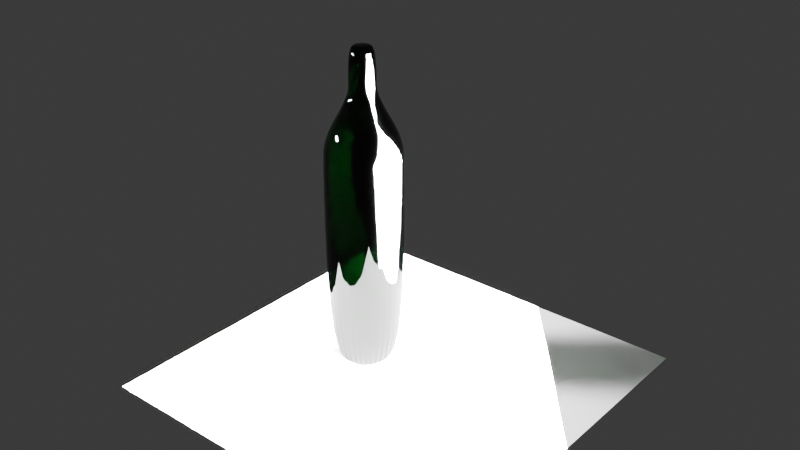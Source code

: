 # Source: bottle_copy.blend  (saved by Blender 5.1.30; exported with 4.5.12 LTS)
import bpy
from mathutils import Matrix  # noqa: F401  (used for matrix-valued properties, if any)

bpy.ops.wm.read_factory_settings(use_empty=True)
scene = bpy.context.scene
scene.name = 'Scene'

# ---- collections
col_collection = bpy.data.collections.new('Collection'); scene.collection.children.link(col_collection)

# ---- materials (node trees are filled in below, after node groups)
mat_material_001 = bpy.data.materials.new('Material.001')

# ---- node groups
ng_smooth_by_angle = bpy.data.node_groups.new('Smooth by Angle', 'GeometryNodeTree')
_s = ng_smooth_by_angle.interface.new_socket(name='Mesh', in_out='OUTPUT', socket_type='NodeSocketGeometry')
_s = ng_smooth_by_angle.interface.new_socket(name='Mesh', in_out='INPUT', socket_type='NodeSocketGeometry')
_s = ng_smooth_by_angle.interface.new_socket(name='Angle', in_out='INPUT', socket_type='NodeSocketFloat')
_s.subtype = 'ANGLE'
_s.default_value = 0.5236
_s.min_value = 0.0
_s.max_value = 3.142
_s.description = 'Maximum face angle for smooth edges'
_s = ng_smooth_by_angle.interface.new_socket(name='Ignore Sharpness', in_out='INPUT', socket_type='NodeSocketBool')
_s.force_non_field = True
ng_smooth_by_angle.is_modifier = True
_N = ng_smooth_by_angle.nodes; _L = ng_smooth_by_angle.links
n0 = _N.new('GeometryNodeSetShadeSmooth'); n0.name = 'Set Shade Smooth'; n0.location = (120, -80)
n0.domain = 'EDGE'
n1 = _N.new('GeometryNodeSetShadeSmooth'); n1.name = 'Set Shade Smooth.001'; n1.location = (300, -80)
n2 = _N.new('NodeGroupOutput'); n2.name = 'Group Output'; n2.location = (480, -80)
n3 = _N.new('GeometryNodeInputMeshEdgeAngle'); n3.name = 'Edge Angle'; n3.location = (-440, -240)
n4 = _N.new('NodeGroupInput'); n4.name = 'Group Input'; n4.location = (-80, -80)
n5 = _N.new('GeometryNodeInputEdgeSmooth'); n5.name = 'Is Edge Smooth'; n5.location = (-260, -120)
n6 = _N.new('GeometryNodeInputShadeSmooth'); n6.name = 'Is Shade Smooth'; n6.location = (-440, -397)
n7 = _N.new('FunctionNodeCompare'); n7.name = 'Compare'; n7.location = (-260, -260)
n7.operation = 'LESS_EQUAL'
n7.inputs[6].default_value = (0.0, 0.0, 0.0, 0.0)
n7.inputs[7].default_value = (0.0, 0.0, 0.0, 0.0)
n8 = _N.new('FunctionNodeBooleanMath'); n8.name = 'Boolean Math.001'; n8.location = (-80, -260)
n9 = _N.new('NodeGroupInput'); n9.name = 'Group Input.001'; n9.location = (-440, -329)
n10 = _N.new('NodeGroupInput'); n10.name = 'Group Input.002'; n10.location = (-259, -189)
n11 = _N.new('FunctionNodeBooleanMath'); n11.name = 'Boolean Math'; n11.location = (-80, -149)
n11.operation = 'OR'
n12 = _N.new('FunctionNodeBooleanMath'); n12.name = 'Boolean Math.002'; n12.location = (-260, -380)
n12.operation = 'OR'
n13 = _N.new('NodeGroupInput'); n13.name = 'Group Input.003'; n13.location = (-440, -460)
_L.new(n3.outputs[0], n7.inputs[0])
_L.new(n1.outputs[0], n2.inputs[0])
_L.new(n9.outputs[1], n7.inputs[1])
_L.new(n7.outputs[0], n8.inputs[0])
_L.new(n4.outputs[0], n0.inputs[0])
_L.new(n0.outputs[0], n1.inputs[0])
_L.new(n8.outputs[0], n0.inputs[2])
_L.new(n10.outputs[2], n11.inputs[1])
_L.new(n5.outputs[0], n11.inputs[0])
_L.new(n11.outputs[0], n0.inputs[1])
_L.new(n13.outputs[2], n12.inputs[1])
_L.new(n6.outputs[0], n12.inputs[0])
_L.new(n12.outputs[0], n8.inputs[1])
n2.is_active_output = True

# ---- material node trees
mat_material_001.use_nodes = True; mat_material_001.node_tree.nodes.clear()
_N = mat_material_001.node_tree.nodes; _L = mat_material_001.node_tree.links
n0 = _N.new('ShaderNodeBsdfPrincipled'); n0.name = 'Principled BSDF'; n0.location = (-200, 100)
n0.inputs[0].default_value = (0.003936, 0.02721, 0.007194, 1.0)
n0.inputs[2].default_value = 0.02
n0.inputs[3].default_value = 1.45
n0.inputs[7].default_value = 0.02
n0.inputs[18].default_value = 1.0
n1 = _N.new('ShaderNodeOutputMaterial'); n1.name = 'Material Output'; n1.location = (200, 100)
_L.new(n0.outputs[0], n1.inputs[0])
n1.is_active_output = True

# ---- world
world_world = bpy.data.worlds.new('World'); scene.world = world_world
world_world.use_nodes = True; world_world.node_tree.nodes.clear()
_N = world_world.node_tree.nodes; _L = world_world.node_tree.links
n0 = _N.new('ShaderNodeOutputWorld'); n0.name = 'World Output'; n0.location = (200, 100)
n1 = _N.new('ShaderNodeBackground'); n1.name = 'Background'; n1.location = (-200, 100)
n1.inputs[0].default_value = (0.05088, 0.05088, 0.05088, 1.0)
_L.new(n1.outputs[0], n0.inputs[0])
n0.is_active_output = True
world_world.color = (0.05088, 0.05088, 0.05088)
world_world.sun_shadow_jitter_overblur = 0.0

# ---- lights
light_area = bpy.data.lights.new('Area', 'AREA')
light_area.energy = 2e+04
light_area.size = 9.464
light_area.size_y = 0.2
light_area_001 = bpy.data.lights.new('Area.001', 'AREA')
light_area_001.energy = 100.0
light_area_001.size = 0.2
light_area_001.size_y = 0.2

# ---- meshes
me_circle = bpy.data.meshes.new('Circle')
me_circle.from_pydata([(0.0, 1.0, 0.0), (-0.1951, 0.9808, 0.0), (-0.3827, 0.9239, 0.0), (-0.5556, 0.8315, 0.0), (-0.7071, 0.7071, 0.0), (-0.8315, 0.5556, 0.0), (-0.9239, 0.3827, 0.0), (-0.9808, 0.1951, 0.0), (-1.0, 0.0, 0.0), (-0.9808, -0.1951, 0.0), (-0.9239, -0.3827, 0.0), (-0.8315, -0.5556, 0.0), (-0.7071, -0.7071, 0.0), (-0.5556, -0.8315, 0.0), (-0.3827, -0.9239, 0.0), (-0.1951, -0.9808, 0.0), (0.0, -1.0, 0.0), (0.1951, -0.9808, 0.0), (0.3827, -0.9239, 0.0), (0.5556, -0.8315, 0.0), (0.7071, -0.7071, 0.0), (0.8315, -0.5556, 0.0), (0.9239, -0.3827, 0.0), (0.9808, -0.1951, 0.0), (1.0, 0.0, 0.0), (0.9808, 0.1951, 0.0), (0.9239, 0.3827, 0.0), (0.8315, 0.5556, 0.0), (0.7071, 0.7071, 0.0), (0.5556, 0.8315, 0.0), (0.3827, 0.9239, 0.0), (0.1951, 0.9808, 0.0), (-7.584e-09, 0.4872, 7.09), (-0.09505, 0.4779, 7.09), (-0.1865, 0.4501, 7.09), (-0.2707, 0.4051, 7.09), (-0.3445, 0.3445, 7.09), (-0.4051, 0.2707, 7.09), (-0.4501, 0.1865, 7.09), (-0.4779, 0.09505, 7.09), (-0.4872, 4.934e-09, 7.09), (-0.4779, -0.09505, 7.09), (-0.4501, -0.1865, 7.09), (-0.4051, -0.2707, 7.09), (-0.3445, -0.3445, 7.09), (-0.2707, -0.4051, 7.09), (-0.1865, -0.4501, 7.09), (-0.09505, -0.4779, 7.09), (-7.584e-09, -0.4872, 7.09), (0.09505, -0.4779, 7.09), (0.1865, -0.4501, 7.09), (0.2707, -0.4051, 7.09), (0.3445, -0.3445, 7.09), (0.4051, -0.2707, 7.09), (0.4501, -0.1865, 7.09), (0.4779, -0.09505, 7.09), (0.4872, 4.934e-09, 7.09), (0.4779, 0.09505, 7.09), (0.4501, 0.1865, 7.09), (0.4051, 0.2707, 7.09), (0.3445, 0.3445, 7.09), (0.2707, 0.4051, 7.09), (0.1865, 0.4501, 7.09), (0.09505, 0.4779, 7.09), (0.5264, -0.5264, 6.61), (-0.6878, 0.2849, 6.61), (0.4136, -0.619, 6.61), (-0.619, 0.4136, 6.61), (0.2849, -0.6878, 6.61), (0.1452, 0.7302, 6.61), (-0.5264, 0.5264, 6.61), (0.1452, -0.7302, 6.61), (0.2849, 0.6878, 6.61), (-0.4136, 0.619, 6.61), (0.4136, 0.619, 6.61), (-0.2849, 0.6878, 6.61), (-0.1452, -0.7302, 6.61), (0.5264, 0.5264, 6.61), (-0.1452, 0.7302, 6.61), (-0.2849, -0.6878, 6.61), (0.619, 0.4136, 6.61), (-0.4136, -0.619, 6.61), (0.6878, 0.2849, 6.61), (-0.5264, -0.5264, 6.61), (0.7302, 0.1452, 6.61), (-0.619, -0.4136, 6.61), (0.7445, 2.96e-09, 6.61), (-0.6878, -0.2849, 6.61), (0.7302, -0.1452, 6.61), (-0.7302, -0.1452, 6.61), (0.6878, -0.2849, 6.61), (0.619, -0.4136, 6.61), (-0.7445, 2.96e-09, 6.61), (-0.7302, 0.1452, 6.61), (-8.778e-09, 0.3323, 8.569), (-0.06482, 0.3259, 8.569), (-0.1271, 0.307, 8.569), (-0.1846, 0.2763, 8.569), (-0.2349, 0.2349, 8.569), (-0.2763, 0.1846, 8.569), (-0.307, 0.1271, 8.569), (-0.3259, 0.06482, 8.569), (-0.3323, 3.149e-09, 8.569), (-0.3259, -0.06482, 8.569), (-0.307, -0.1271, 8.569), (-0.2763, -0.1846, 8.569), (-0.2349, -0.2349, 8.569), (-0.1846, -0.2763, 8.569), (-0.1271, -0.307, 8.569), (-0.06482, -0.3259, 8.569), (-8.778e-09, -0.3323, 8.569), (0.06482, -0.3259, 8.569), (0.1271, -0.307, 8.569), (0.1846, -0.2763, 8.569), (0.2349, -0.2349, 8.569), (0.2763, -0.1846, 8.569), (0.307, -0.1271, 8.569), (0.3259, -0.06482, 8.569), (0.3323, 3.149e-09, 8.569), (0.3259, 0.06482, 8.569), (0.307, 0.1271, 8.569), (0.2763, 0.1846, 8.569), (0.2349, 0.2349, 8.569), (0.1846, 0.2763, 8.569), (0.1271, 0.307, 8.569), (0.06482, 0.3259, 8.569), (-2.026e-08, -4.657e-10, 8.569), (-8.361e-09, 0.4338, 7.209), (-8.778e-09, 0.3323, 7.598), (-9.139e-09, 0.3804, 7.328), (-8.848e-09, 0.3452, 7.47), (-0.06482, 0.3259, 7.598), (-0.08463, 0.4255, 7.209), (-0.06734, 0.3385, 7.47), (-0.07421, 0.3731, 7.328), (-0.1271, 0.307, 7.598), (-0.166, 0.4008, 7.209), (-0.1321, 0.3189, 7.47), (-0.1456, 0.3514, 7.328), (-0.1846, 0.2763, 7.598), (-0.241, 0.3607, 7.209), (-0.1918, 0.287, 7.47), (-0.2113, 0.3163, 7.328), (-0.2349, 0.2349, 7.598), (-0.3068, 0.3068, 7.209), (-0.2441, 0.2441, 7.47), (-0.269, 0.269, 7.328), (-0.2763, 0.1846, 7.598), (-0.3607, 0.241, 7.209), (-0.287, 0.1918, 7.47), (-0.3163, 0.2113, 7.328), (-0.307, 0.1271, 7.598), (-0.4008, 0.166, 7.209), (-0.3189, 0.1321, 7.47), (-0.3514, 0.1456, 7.328), (-0.3259, 0.06482, 7.598), (-0.4255, 0.08463, 7.209), (-0.3385, 0.06734, 7.47), (-0.3731, 0.07421, 7.328), (-0.3323, 3.149e-09, 7.598), (-0.4338, 4.33e-09, 7.209), (-0.3452, 3.26e-09, 7.47), (-0.3804, 3.725e-09, 7.328), (-0.3259, -0.06482, 7.598), (-0.4255, -0.08463, 7.209), (-0.3385, -0.06734, 7.47), (-0.3731, -0.07421, 7.328), (-0.307, -0.1271, 7.598), (-0.4008, -0.166, 7.209), (-0.3189, -0.1321, 7.47), (-0.3514, -0.1456, 7.328), (-0.2763, -0.1846, 7.598), (-0.3607, -0.241, 7.209), (-0.287, -0.1918, 7.47), (-0.3163, -0.2113, 7.328), (-0.2349, -0.2349, 7.598), (-0.3068, -0.3068, 7.209), (-0.2441, -0.2441, 7.47), (-0.269, -0.269, 7.328), (-0.1846, -0.2763, 7.598), (-0.241, -0.3607, 7.209), (-0.1918, -0.287, 7.47), (-0.2113, -0.3163, 7.328), (-0.1271, -0.307, 7.598), (-0.166, -0.4008, 7.209), (-0.1321, -0.3189, 7.47), (-0.1456, -0.3514, 7.328), (-0.06482, -0.3259, 7.598), (-0.08463, -0.4255, 7.209), (-0.06734, -0.3385, 7.47), (-0.07421, -0.3731, 7.328), (-8.778e-09, -0.3323, 7.598), (-8.361e-09, -0.4338, 7.209), (-8.848e-09, -0.3452, 7.47), (-9.139e-09, -0.3804, 7.328), (0.06482, -0.3259, 7.598), (0.08463, -0.4255, 7.209), (0.06734, -0.3385, 7.47), (0.07421, -0.3731, 7.328), (0.1271, -0.307, 7.598), (0.166, -0.4008, 7.209), (0.1321, -0.3189, 7.47), (0.1456, -0.3514, 7.328), (0.1846, -0.2763, 7.598), (0.241, -0.3607, 7.209), (0.1918, -0.287, 7.47), (0.2113, -0.3163, 7.328), (0.2349, -0.2349, 7.598), (0.3068, -0.3068, 7.209), (0.2441, -0.2441, 7.47), (0.269, -0.269, 7.328), (0.2763, -0.1846, 7.598), (0.3607, -0.241, 7.209), (0.287, -0.1918, 7.47), (0.3163, -0.2113, 7.328), (0.307, -0.1271, 7.598), (0.4008, -0.166, 7.209), (0.3189, -0.1321, 7.47), (0.3514, -0.1456, 7.328), (0.3259, -0.06482, 7.598), (0.4255, -0.08463, 7.209), (0.3385, -0.06734, 7.47), (0.3731, -0.07421, 7.328), (0.3323, 3.149e-09, 7.598), (0.4338, 4.33e-09, 7.209), (0.3452, 3.26e-09, 7.47), (0.3804, 3.725e-09, 7.328), (0.3259, 0.06482, 7.598), (0.4255, 0.08463, 7.209), (0.3385, 0.06734, 7.47), (0.3731, 0.07421, 7.328), (0.307, 0.1271, 7.598), (0.4008, 0.166, 7.209), (0.3189, 0.1321, 7.47), (0.3514, 0.1456, 7.328), (0.2763, 0.1846, 7.598), (0.3607, 0.241, 7.209), (0.287, 0.1918, 7.47), (0.3163, 0.2113, 7.328), (0.2349, 0.2349, 7.598), (0.3068, 0.3068, 7.209), (0.2441, 0.2441, 7.47), (0.269, 0.269, 7.328), (0.1846, 0.2763, 7.598), (0.241, 0.3607, 7.209), (0.1918, 0.287, 7.47), (0.2113, 0.3163, 7.328), (0.1271, 0.307, 7.598), (0.166, 0.4008, 7.209), (0.1321, 0.3189, 7.47), (0.1456, 0.3514, 7.328), (0.06482, 0.3259, 7.598), (0.08463, 0.4255, 7.209), (0.06734, 0.3385, 7.47), (0.07421, 0.3731, 7.328), (0.0, 1.0, 5.752), (-3.61e-09, 0.7445, 6.61), (-4.657e-10, 0.965, 6.041), (-1.863e-09, 0.8695, 6.358), (-0.1951, 0.9808, 5.752), (-0.1696, 0.8527, 6.358), (-0.1883, 0.9465, 6.041), (-0.3827, 0.9239, 5.752), (-0.3327, 0.8033, 6.358), (-0.3693, 0.8916, 6.041), (-0.5556, 0.8315, 5.752), (-0.483, 0.7229, 6.358), (-0.5361, 0.8024, 6.041), (-0.7071, 0.7071, 5.752), (-0.6148, 0.6148, 6.358), (-0.6824, 0.6824, 6.041), (-0.8315, 0.5556, 5.752), (-0.7229, 0.483, 6.358), (-0.8024, 0.5361, 6.041), (-0.9239, 0.3827, 5.752), (-0.8033, 0.3327, 6.358), (-0.8916, 0.3693, 6.041), (-0.9808, 0.1951, 5.752), (-0.8527, 0.1696, 6.358), (-0.9465, 0.1883, 6.041), (-1.0, 0.0, 5.752), (-0.8695, 1.397e-09, 6.358), (-0.965, 2.328e-10, 6.041), (-0.9808, -0.1951, 5.752), (-0.8527, -0.1696, 6.358), (-0.9465, -0.1883, 6.041), (-0.9239, -0.3827, 5.752), (-0.8033, -0.3327, 6.358), (-0.8916, -0.3693, 6.041), (-0.8315, -0.5556, 5.752), (-0.7229, -0.483, 6.358), (-0.8024, -0.5361, 6.041), (-0.7071, -0.7071, 5.752), (-0.6148, -0.6148, 6.358), (-0.6824, -0.6824, 6.041), (-0.5556, -0.8315, 5.752), (-0.483, -0.7229, 6.358), (-0.5361, -0.8024, 6.041), (-0.3827, -0.9239, 5.752), (-0.3327, -0.8033, 6.358), (-0.3693, -0.8916, 6.041), (-0.1951, -0.9808, 5.752), (-0.1696, -0.8527, 6.358), (-0.1883, -0.9465, 6.041), (-3.61e-09, -0.7445, 6.61), (0.0, -1.0, 5.752), (-1.863e-09, -0.8695, 6.358), (-4.657e-10, -0.965, 6.041), (0.1951, -0.9808, 5.752), (0.1696, -0.8527, 6.358), (0.1883, -0.9465, 6.041), (0.3827, -0.9239, 5.752), (0.3327, -0.8033, 6.358), (0.3693, -0.8916, 6.041), (0.5556, -0.8315, 5.752), (0.483, -0.7229, 6.358), (0.5361, -0.8024, 6.041), (0.7071, -0.7071, 5.752), (0.6148, -0.6148, 6.358), (0.6824, -0.6824, 6.041), (0.8315, -0.5556, 5.752), (0.7229, -0.483, 6.358), (0.8024, -0.5361, 6.041), (0.9239, -0.3827, 5.752), (0.8033, -0.3327, 6.358), (0.8916, -0.3693, 6.041), (0.9808, -0.1951, 5.752), (0.8527, -0.1696, 6.358), (0.9465, -0.1883, 6.041), (1.0, 0.0, 5.752), (0.8695, 1.397e-09, 6.358), (0.965, 2.328e-10, 6.041), (0.9808, 0.1951, 5.752), (0.8527, 0.1696, 6.358), (0.9465, 0.1883, 6.041), (0.9239, 0.3827, 5.752), (0.8033, 0.3327, 6.358), (0.8916, 0.3693, 6.041), (0.8315, 0.5556, 5.752), (0.7229, 0.483, 6.358), (0.8024, 0.5361, 6.041), (0.7071, 0.7071, 5.752), (0.6148, 0.6148, 6.358), (0.6824, 0.6824, 6.041), (0.5556, 0.8315, 5.752), (0.483, 0.7229, 6.358), (0.5361, 0.8024, 6.041), (0.3827, 0.9239, 5.752), (0.3327, 0.8033, 6.358), (0.3693, 0.8916, 6.041), (0.1951, 0.9808, 5.752), (0.1696, 0.8527, 6.358), (0.1883, 0.9465, 6.041), (-5.801e-09, 0.6047, 6.857), (-7.584e-09, 0.4872, 7.09), (-6.41e-09, 0.5655, 6.93), (-7.058e-09, 0.5225, 7.015), (-0.09505, 0.4779, 7.09), (-0.118, 0.5931, 6.857), (-0.1019, 0.5125, 7.015), (-0.1103, 0.5547, 6.93), (-0.1865, 0.4501, 7.09), (-0.2314, 0.5587, 6.857), (-0.2, 0.4828, 7.015), (-0.2164, 0.5225, 6.93), (-0.2707, 0.4051, 7.09), (-0.336, 0.5028, 6.857), (-0.2903, 0.4345, 7.015), (-0.3142, 0.4702, 6.93), (-0.3445, 0.3445, 7.09), (-0.4276, 0.4276, 6.857), (-0.3695, 0.3695, 7.015), (-0.3999, 0.3999, 6.93), (-0.4051, 0.2707, 7.09), (-0.5028, 0.336, 6.857), (-0.4345, 0.2903, 7.015), (-0.4702, 0.3142, 6.93), (-0.4501, 0.1865, 7.09), (-0.5587, 0.2314, 6.857), (-0.4828, 0.2, 7.015), (-0.5225, 0.2164, 6.93), (-0.4779, 0.09505, 7.09), (-0.5931, 0.118, 6.857), (-0.5125, 0.1019, 7.015), (-0.5547, 0.1103, 6.93), (-0.4872, 4.934e-09, 7.09), (-0.6047, 4.728e-09, 6.857), (-0.5225, 5.13e-09, 7.015), (-0.5655, 5.05e-09, 6.93), (-0.4779, -0.09505, 7.09), (-0.5931, -0.118, 6.857), (-0.5125, -0.1019, 7.015), (-0.5547, -0.1103, 6.93), (-0.4501, -0.1865, 7.09), (-0.5587, -0.2314, 6.857), (-0.4828, -0.2, 7.015), (-0.5225, -0.2164, 6.93), (-0.4051, -0.2707, 7.09), (-0.5028, -0.336, 6.857), (-0.4345, -0.2903, 7.015), (-0.4702, -0.3142, 6.93), (-0.3445, -0.3445, 7.09), (-0.4276, -0.4276, 6.857), (-0.3695, -0.3695, 7.015), (-0.3999, -0.3999, 6.93), (-0.2707, -0.4051, 7.09), (-0.336, -0.5028, 6.857), (-0.2903, -0.4345, 7.015), (-0.3142, -0.4702, 6.93), (-0.1865, -0.4501, 7.09), (-0.2314, -0.5587, 6.857), (-0.2, -0.4828, 7.015), (-0.2164, -0.5225, 6.93), (-0.09505, -0.4779, 7.09), (-0.118, -0.5931, 6.857), (-0.1019, -0.5125, 7.015), (-0.1103, -0.5547, 6.93), (-7.584e-09, -0.4872, 7.09), (-5.801e-09, -0.6047, 6.857), (-7.058e-09, -0.5225, 7.015), (-6.41e-09, -0.5655, 6.93), (0.09505, -0.4779, 7.09), (0.118, -0.5931, 6.857), (0.1019, -0.5125, 7.015), (0.1103, -0.5547, 6.93), (0.1865, -0.4501, 7.09), (0.2314, -0.5587, 6.857), (0.2, -0.4828, 7.015), (0.2164, -0.5225, 6.93), (0.2707, -0.4051, 7.09), (0.336, -0.5028, 6.857), (0.2903, -0.4345, 7.015), (0.3142, -0.4702, 6.93), (0.3445, -0.3445, 7.09), (0.4276, -0.4276, 6.857), (0.3695, -0.3695, 7.015), (0.3999, -0.3999, 6.93), (0.4051, -0.2707, 7.09), (0.5028, -0.336, 6.857), (0.4345, -0.2903, 7.015), (0.4702, -0.3142, 6.93), (0.4501, -0.1865, 7.09), (0.5587, -0.2314, 6.857), (0.4828, -0.2, 7.015), (0.5225, -0.2164, 6.93), (0.4779, -0.09505, 7.09), (0.5931, -0.118, 6.857), (0.5125, -0.1019, 7.015), (0.5547, -0.1103, 6.93), (0.4872, 4.934e-09, 7.09), (0.6047, 4.728e-09, 6.857), (0.5225, 5.13e-09, 7.015), (0.5655, 5.05e-09, 6.93), (0.4779, 0.09505, 7.09), (0.5931, 0.118, 6.857), (0.5125, 0.1019, 7.015), (0.5547, 0.1103, 6.93), (0.4501, 0.1865, 7.09), (0.5587, 0.2314, 6.857), (0.4828, 0.2, 7.015), (0.5225, 0.2164, 6.93), (0.4051, 0.2707, 7.09), (0.5028, 0.336, 6.857), (0.4345, 0.2903, 7.015), (0.4702, 0.3142, 6.93), (0.3445, 0.3445, 7.09), (0.4276, 0.4276, 6.857), (0.3695, 0.3695, 7.015), (0.3999, 0.3999, 6.93), (0.2707, 0.4051, 7.09), (0.336, 0.5028, 6.857), (0.2903, 0.4345, 7.015), (0.3142, 0.4702, 6.93), (0.1865, 0.4501, 7.09), (0.2314, 0.5587, 6.857), (0.2, 0.4828, 7.015), (0.2164, 0.5225, 6.93), (0.09505, 0.4779, 7.09), (0.118, 0.5931, 6.857), (0.1019, 0.5125, 7.015), (0.1103, 0.5547, 6.93), (-2.142e-08, 1.49e-08, 0.0)], [], [(114, 113, 126), (101, 100, 126), (115, 114, 126), (102, 101, 126), (116, 115, 126), (103, 102, 126), (117, 116, 126), (104, 103, 126), (118, 117, 126), (105, 104, 126), (119, 118, 126), (106, 105, 126), (120, 119, 126), (107, 106, 126), (121, 120, 126), (108, 107, 126), (95, 94, 126), (122, 121, 126), (109, 108, 126), (96, 95, 126), (123, 122, 126), (110, 109, 126), (97, 96, 126), (124, 123, 126), (111, 110, 126), (98, 97, 126), (125, 124, 126), (112, 111, 126), (99, 98, 126), (94, 125, 126), (113, 112, 126), (100, 99, 126), (132, 127, 129, 134), (134, 129, 130, 133), (133, 130, 128, 131), (136, 132, 134, 138), (138, 134, 133, 137), (137, 133, 131, 135), (140, 136, 138, 142), (142, 138, 137, 141), (141, 137, 135, 139), (144, 140, 142, 146), (146, 142, 141, 145), (145, 141, 139, 143), (148, 144, 146, 150), (150, 146, 145, 149), (149, 145, 143, 147), (152, 148, 150, 154), (154, 150, 149, 153), (153, 149, 147, 151), (156, 152, 154, 158), (158, 154, 153, 157), (157, 153, 151, 155), (160, 156, 158, 162), (162, 158, 157, 161), (161, 157, 155, 159), (164, 160, 162, 166), (166, 162, 161, 165), (165, 161, 159, 163), (168, 164, 166, 170), (170, 166, 165, 169), (169, 165, 163, 167), (172, 168, 170, 174), (174, 170, 169, 173), (173, 169, 167, 171), (176, 172, 174, 178), (178, 174, 173, 177), (177, 173, 171, 175), (180, 176, 178, 182), (182, 178, 177, 181), (181, 177, 175, 179), (184, 180, 182, 186), (186, 182, 181, 185), (185, 181, 179, 183), (188, 184, 186, 190), (190, 186, 185, 189), (189, 185, 183, 187), (192, 188, 190, 194), (194, 190, 189, 193), (193, 189, 187, 191), (196, 192, 194, 198), (198, 194, 193, 197), (197, 193, 191, 195), (200, 196, 198, 202), (202, 198, 197, 201), (201, 197, 195, 199), (204, 200, 202, 206), (206, 202, 201, 205), (205, 201, 199, 203), (208, 204, 206, 210), (210, 206, 205, 209), (209, 205, 203, 207), (212, 208, 210, 214), (214, 210, 209, 213), (213, 209, 207, 211), (216, 212, 214, 218), (218, 214, 213, 217), (217, 213, 211, 215), (220, 216, 218, 222), (222, 218, 217, 221), (221, 217, 215, 219), (224, 220, 222, 226), (226, 222, 221, 225), (225, 221, 219, 223), (228, 224, 226, 230), (230, 226, 225, 229), (229, 225, 223, 227), (232, 228, 230, 234), (234, 230, 229, 233), (233, 229, 227, 231), (236, 232, 234, 238), (238, 234, 233, 237), (237, 233, 231, 235), (240, 236, 238, 242), (242, 238, 237, 241), (241, 237, 235, 239), (244, 240, 242, 246), (246, 242, 241, 245), (245, 241, 239, 243), (248, 244, 246, 250), (250, 246, 245, 249), (249, 245, 243, 247), (252, 248, 250, 254), (254, 250, 249, 253), (253, 249, 247, 251), (127, 252, 254, 129), (129, 254, 253, 130), (130, 253, 251, 128), (131, 128, 94, 95), (33, 32, 127, 132), (128, 251, 125, 94), (32, 63, 252, 127), (34, 33, 132, 136), (135, 131, 95, 96), (35, 34, 136, 140), (139, 135, 96, 97), (36, 35, 140, 144), (143, 139, 97, 98), (37, 36, 144, 148), (147, 143, 98, 99), (38, 37, 148, 152), (151, 147, 99, 100), (39, 38, 152, 156), (155, 151, 100, 101), (40, 39, 156, 160), (159, 155, 101, 102), (41, 40, 160, 164), (163, 159, 102, 103), (42, 41, 164, 168), (167, 163, 103, 104), (43, 42, 168, 172), (171, 167, 104, 105), (44, 43, 172, 176), (175, 171, 105, 106), (45, 44, 176, 180), (179, 175, 106, 107), (46, 45, 180, 184), (183, 179, 107, 108), (47, 46, 184, 188), (187, 183, 108, 109), (48, 47, 188, 192), (191, 187, 109, 110), (49, 48, 192, 196), (195, 191, 110, 111), (50, 49, 196, 200), (199, 195, 111, 112), (51, 50, 200, 204), (203, 199, 112, 113), (52, 51, 204, 208), (207, 203, 113, 114), (53, 52, 208, 212), (211, 207, 114, 115), (54, 53, 212, 216), (215, 211, 115, 116), (55, 54, 216, 220), (219, 215, 116, 117), (56, 55, 220, 224), (223, 219, 117, 118), (57, 56, 224, 228), (227, 223, 118, 119), (58, 57, 228, 232), (231, 227, 119, 120), (59, 58, 232, 236), (235, 231, 120, 121), (60, 59, 236, 240), (239, 235, 121, 122), (61, 60, 240, 244), (243, 239, 122, 123), (62, 61, 244, 248), (247, 243, 123, 124), (63, 62, 248, 252), (251, 247, 124, 125), (259, 255, 257, 261), (261, 257, 258, 260), (260, 258, 256, 78), (262, 259, 261, 264), (264, 261, 260, 263), (263, 260, 78, 75), (265, 262, 264, 267), (267, 264, 263, 266), (266, 263, 75, 73), (268, 265, 267, 270), (270, 267, 266, 269), (269, 266, 73, 70), (271, 268, 270, 273), (273, 270, 269, 272), (272, 269, 70, 67), (274, 271, 273, 276), (276, 273, 272, 275), (275, 272, 67, 65), (277, 274, 276, 279), (279, 276, 275, 278), (278, 275, 65, 93), (280, 277, 279, 282), (282, 279, 278, 281), (281, 278, 93, 92), (283, 280, 282, 285), (285, 282, 281, 284), (284, 281, 92, 89), (286, 283, 285, 288), (288, 285, 284, 287), (287, 284, 89, 87), (289, 286, 288, 291), (291, 288, 287, 290), (290, 287, 87, 85), (292, 289, 291, 294), (294, 291, 290, 293), (293, 290, 85, 83), (295, 292, 294, 297), (297, 294, 293, 296), (296, 293, 83, 81), (298, 295, 297, 300), (300, 297, 296, 299), (299, 296, 81, 79), (301, 298, 300, 303), (303, 300, 299, 302), (302, 299, 79, 76), (305, 301, 303, 307), (307, 303, 302, 306), (306, 302, 76, 304), (308, 305, 307, 310), (310, 307, 306, 309), (309, 306, 304, 71), (311, 308, 310, 313), (313, 310, 309, 312), (312, 309, 71, 68), (314, 311, 313, 316), (316, 313, 312, 315), (315, 312, 68, 66), (317, 314, 316, 319), (319, 316, 315, 318), (318, 315, 66, 64), (320, 317, 319, 322), (322, 319, 318, 321), (321, 318, 64, 91), (323, 320, 322, 325), (325, 322, 321, 324), (324, 321, 91, 90), (326, 323, 325, 328), (328, 325, 324, 327), (327, 324, 90, 88), (329, 326, 328, 331), (331, 328, 327, 330), (330, 327, 88, 86), (332, 329, 331, 334), (334, 331, 330, 333), (333, 330, 86, 84), (335, 332, 334, 337), (337, 334, 333, 336), (336, 333, 84, 82), (338, 335, 337, 340), (340, 337, 336, 339), (339, 336, 82, 80), (341, 338, 340, 343), (343, 340, 339, 342), (342, 339, 80, 77), (344, 341, 343, 346), (346, 343, 342, 345), (345, 342, 77, 74), (347, 344, 346, 349), (349, 346, 345, 348), (348, 345, 74, 72), (350, 347, 349, 352), (352, 349, 348, 351), (351, 348, 72, 69), (255, 350, 352, 257), (257, 352, 351, 258), (258, 351, 69, 256), (1, 0, 255, 259), (0, 31, 350, 255), (2, 1, 259, 262), (3, 2, 262, 265), (4, 3, 265, 268), (5, 4, 268, 271), (6, 5, 271, 274), (7, 6, 274, 277), (8, 7, 277, 280), (9, 8, 280, 283), (10, 9, 283, 286), (11, 10, 286, 289), (12, 11, 289, 292), (13, 12, 292, 295), (14, 13, 295, 298), (15, 14, 298, 301), (16, 15, 301, 305), (17, 16, 305, 308), (18, 17, 308, 311), (19, 18, 311, 314), (20, 19, 314, 317), (21, 20, 317, 320), (22, 21, 320, 323), (23, 22, 323, 326), (24, 23, 326, 329), (25, 24, 329, 332), (26, 25, 332, 335), (27, 26, 335, 338), (28, 27, 338, 341), (29, 28, 341, 344), (30, 29, 344, 347), (31, 30, 347, 350), (358, 353, 355, 360), (360, 355, 356, 359), (359, 356, 354, 357), (362, 358, 360, 364), (364, 360, 359, 363), (363, 359, 357, 361), (366, 362, 364, 368), (368, 364, 363, 367), (367, 363, 361, 365), (370, 366, 368, 372), (372, 368, 367, 371), (371, 367, 365, 369), (374, 370, 372, 376), (376, 372, 371, 375), (375, 371, 369, 373), (378, 374, 376, 380), (380, 376, 375, 379), (379, 375, 373, 377), (382, 378, 380, 384), (384, 380, 379, 383), (383, 379, 377, 381), (386, 382, 384, 388), (388, 384, 383, 387), (387, 383, 381, 385), (390, 386, 388, 392), (392, 388, 387, 391), (391, 387, 385, 389), (394, 390, 392, 396), (396, 392, 391, 395), (395, 391, 389, 393), (398, 394, 396, 400), (400, 396, 395, 399), (399, 395, 393, 397), (402, 398, 400, 404), (404, 400, 399, 403), (403, 399, 397, 401), (406, 402, 404, 408), (408, 404, 403, 407), (407, 403, 401, 405), (410, 406, 408, 412), (412, 408, 407, 411), (411, 407, 405, 409), (414, 410, 412, 416), (416, 412, 411, 415), (415, 411, 409, 413), (418, 414, 416, 420), (420, 416, 415, 419), (419, 415, 413, 417), (422, 418, 420, 424), (424, 420, 419, 423), (423, 419, 417, 421), (426, 422, 424, 428), (428, 424, 423, 427), (427, 423, 421, 425), (430, 426, 428, 432), (432, 428, 427, 431), (431, 427, 425, 429), (434, 430, 432, 436), (436, 432, 431, 435), (435, 431, 429, 433), (438, 434, 436, 440), (440, 436, 435, 439), (439, 435, 433, 437), (442, 438, 440, 444), (444, 440, 439, 443), (443, 439, 437, 441), (446, 442, 444, 448), (448, 444, 443, 447), (447, 443, 441, 445), (450, 446, 448, 452), (452, 448, 447, 451), (451, 447, 445, 449), (454, 450, 452, 456), (456, 452, 451, 455), (455, 451, 449, 453), (458, 454, 456, 460), (460, 456, 455, 459), (459, 455, 453, 457), (462, 458, 460, 464), (464, 460, 459, 463), (463, 459, 457, 461), (466, 462, 464, 468), (468, 464, 463, 467), (467, 463, 461, 465), (470, 466, 468, 472), (472, 468, 467, 471), (471, 467, 465, 469), (474, 470, 472, 476), (476, 472, 471, 475), (475, 471, 469, 473), (478, 474, 476, 480), (480, 476, 475, 479), (479, 475, 473, 477), (353, 478, 480, 355), (355, 480, 479, 356), (356, 479, 477, 354), (357, 354, 32, 33), (256, 69, 478, 353), (78, 256, 353, 358), (354, 477, 63, 32), (75, 78, 358, 362), (361, 357, 33, 34), (73, 75, 362, 366), (365, 361, 34, 35), (70, 73, 366, 370), (369, 365, 35, 36), (67, 70, 370, 374), (373, 369, 36, 37), (65, 67, 374, 378), (377, 373, 37, 38), (93, 65, 378, 382), (381, 377, 38, 39), (92, 93, 382, 386), (385, 381, 39, 40), (89, 92, 386, 390), (389, 385, 40, 41), (87, 89, 390, 394), (393, 389, 41, 42), (85, 87, 394, 398), (397, 393, 42, 43), (83, 85, 398, 402), (401, 397, 43, 44), (81, 83, 402, 406), (405, 401, 44, 45), (79, 81, 406, 410), (409, 405, 45, 46), (76, 79, 410, 414), (413, 409, 46, 47), (304, 76, 414, 418), (417, 413, 47, 48), (71, 304, 418, 422), (421, 417, 48, 49), (68, 71, 422, 426), (425, 421, 49, 50), (66, 68, 426, 430), (429, 425, 50, 51), (64, 66, 430, 434), (433, 429, 51, 52), (91, 64, 434, 438), (437, 433, 52, 53), (90, 91, 438, 442), (441, 437, 53, 54), (88, 90, 442, 446), (445, 441, 54, 55), (86, 88, 446, 450), (449, 445, 55, 56), (84, 86, 450, 454), (453, 449, 56, 57), (82, 84, 454, 458), (457, 453, 57, 58), (80, 82, 458, 462), (461, 457, 58, 59), (77, 80, 462, 466), (465, 461, 59, 60), (74, 77, 466, 470), (469, 465, 60, 61), (72, 74, 470, 474), (473, 469, 61, 62), (69, 72, 474, 478), (477, 473, 62, 63), (2, 3, 481), (29, 30, 481), (16, 17, 481), (3, 4, 481), (30, 31, 481), (17, 18, 481), (4, 5, 481), (31, 0, 481), (18, 19, 481), (5, 6, 481), (19, 20, 481), (6, 7, 481), (20, 21, 481), (7, 8, 481), (21, 22, 481), (8, 9, 481), (22, 23, 481), (9, 10, 481), (23, 24, 481), (10, 11, 481), (24, 25, 481), (11, 12, 481), (25, 26, 481), (12, 13, 481), (26, 27, 481), (13, 14, 481), (0, 1, 481), (27, 28, 481), (14, 15, 481), (1, 2, 481), (28, 29, 481), (15, 16, 481)])
me_circle.polygons.foreach_set('use_smooth', [True] * 512)
_uv = me_circle.uv_layers.new(name='UVMap')
_uv.uv.foreach_set('vector', [0.0, 0.0, 0.0, 0.0, 0.0, 0.0, 0.0, 0.0, 0.0, 0.0, 0.0, 0.0, 0.0, 0.0, 0.0, 0.0, 0.0, 0.0, 0.0, 0.0, 0.0, 0.0, 0.0, 0.0, 0.0, 0.0, 0.0, 0.0, 0.0, 0.0, 0.0, 0.0, 0.0, 0.0, 0.0, 0.0, 0.0, 0.0, 0.0, 0.0, 0.0, 0.0, 0.0, 0.0, 0.0, 0.0, 0.0, 0.0, 0.0, 0.0, 0.0, 0.0, 0.0, 0.0, 0.0, 0.0, 0.0, 0.0, 0.0, 0.0, 0.0, 0.0, 0.0, 0.0, 0.0, 0.0, 0.0, 0.0, 0.0, 0.0, 0.0, 0.0, 0.0, 0.0, 0.0, 0.0, 0.0, 0.0, 0.0, 0.0, 0.0, 0.0, 0.0, 0.0, 0.0, 0.0, 0.0, 0.0, 0.0, 0.0, 0.0, 0.0, 0.0, 0.0, 0.0, 0.0, 0.0, 0.0, 0.0, 0.0, 0.0, 0.0, 0.0, 0.0, 0.0, 0.0, 0.0, 0.0, 0.0, 0.0, 0.0, 0.0, 0.0, 0.0, 0.0, 0.0, 0.0, 0.0, 0.0, 0.0, 0.0, 0.0, 0.0, 0.0, 0.0, 0.0, 0.0, 0.0, 0.0, 0.0, 0.0, 0.0, 0.0, 0.0, 0.0, 0.0, 0.0, 0.0, 0.0, 0.0, 0.0, 0.0, 0.0, 0.0, 0.0, 0.0, 0.0, 0.0, 0.0, 0.0, 0.0, 0.0, 0.0, 0.0, 0.0, 0.0, 0.0, 0.0, 0.0, 0.0, 0.0, 0.0, 0.0, 0.0, 0.0, 0.0, 0.0, 0.0, 0.0, 0.0, 0.0, 0.0, 0.0, 0.0, 0.0, 0.0, 0.0, 0.0, 0.0, 0.0, 0.0, 0.0, 0.0, 0.0, 0.0, 0.0, 0.0, 0.0, 0.0, 0.0, 0.0, 0.0, 0.0, 0.0, 0.0, 0.0, 0.0, 0.0, 0.0, 0.0, 0.0, 0.0, 0.0, 0.0, 0.0, 0.0, 0.0, 0.0, 0.0, 0.0, 0.0, 0.0, 0.0, 0.0, 0.0, 0.0, 0.0, 0.0, 0.0, 0.0, 0.0, 0.0, 0.0, 0.0, 0.0, 0.0, 0.0, 0.0, 0.0, 0.0, 0.0, 0.0, 0.0, 0.0, 0.0, 0.0, 0.0, 0.0, 0.0, 0.0, 0.0, 0.0, 0.0, 0.0, 0.0, 0.0, 0.0, 0.0, 0.0, 0.0, 0.0, 0.0, 0.0, 0.0, 0.0, 0.0, 0.0, 0.0, 0.0, 0.0, 0.0, 0.0, 0.0, 0.0, 0.0, 0.0, 0.0, 0.0, 0.0, 0.0, 0.0, 0.0, 0.0, 0.0, 0.0, 0.0, 0.0, 0.0, 0.0, 0.0, 0.0, 0.0, 0.0, 0.0, 0.0, 0.0, 0.0, 0.0, 0.0, 0.0, 0.0, 0.0, 0.0, 0.0, 0.0, 0.0, 0.0, 0.0, 0.0, 0.0, 0.0, 0.0, 0.0, 0.0, 0.0, 0.0, 0.0, 0.0, 0.0, 0.0, 0.0, 0.0, 0.0, 0.0, 0.0, 0.0, 0.0, 0.0, 0.0, 0.0, 0.0, 0.0, 0.0, 0.0, 0.0, 0.0, 0.0, 0.0, 0.0, 0.0, 0.0, 0.0, 0.0, 0.0, 0.0, 0.0, 0.0, 0.0, 0.0, 0.0, 0.0, 0.0, 0.0, 0.0, 0.0, 0.0, 0.0, 0.0, 0.0, 0.0, 0.0, 0.0, 0.0, 0.0, 0.0, 0.0, 0.0, 0.0, 0.0, 0.0, 0.0, 0.0, 0.0, 0.0, 0.0, 0.0, 0.0, 0.0, 0.0, 0.0, 0.0, 0.0, 0.0, 0.0, 0.0, 0.0, 0.0, 0.0, 0.0, 0.0, 0.0, 0.0, 0.0, 0.0, 0.0, 0.0, 0.0, 0.0, 0.0, 0.0, 0.0, 0.0, 0.0, 0.0, 0.0, 0.0, 0.0, 0.0, 0.0, 0.0, 0.0, 0.0, 0.0, 0.0, 0.0, 0.0, 0.0, 0.0, 0.0, 0.0, 0.0, 0.0, 0.0, 0.0, 0.0, 0.0, 0.0, 0.0, 0.0, 0.0, 0.0, 0.0, 0.0, 0.0, 0.0, 0.0, 0.0, 0.0, 0.0, 0.0, 0.0, 0.0, 0.0, 0.0, 0.0, 0.0, 0.0, 0.0, 0.0, 0.0, 0.0, 0.0, 0.0, 0.0, 0.0, 0.0, 0.0, 0.0, 0.0, 0.0, 0.0, 0.0, 0.0, 0.0, 0.0, 0.0, 0.0, 0.0, 0.0, 0.0, 0.0, 0.0, 0.0, 0.0, 0.0, 0.0, 0.0, 0.0, 0.0, 0.0, 0.0, 0.0, 0.0, 0.0, 0.0, 0.0, 0.0, 0.0, 0.0, 0.0, 0.0, 0.0, 0.0, 0.0, 0.0, 0.0, 0.0, 0.0, 0.0, 0.0, 0.0, 0.0, 0.0, 0.0, 0.0, 0.0, 0.0, 0.0, 0.0, 0.0, 0.0, 0.0, 0.0, 0.0, 0.0, 0.0, 0.0, 0.0, 0.0, 0.0, 0.0, 0.0, 0.0, 0.0, 0.0, 0.0, 0.0, 0.0, 0.0, 0.0, 0.0, 0.0, 0.0, 0.0, 0.0, 0.0, 0.0, 0.0, 0.0, 0.0, 0.0, 0.0, 0.0, 0.0, 0.0, 0.0, 0.0, 0.0, 0.0, 0.0, 0.0, 0.0, 0.0, 0.0, 0.0, 0.0, 0.0, 0.0, 0.0, 0.0, 0.0, 0.0, 0.0, 0.0, 0.0, 0.0, 0.0, 0.0, 0.0, 0.0, 0.0, 0.0, 0.0, 0.0, 0.0, 0.0, 0.0, 0.0, 0.0, 0.0, 0.0, 0.0, 0.0, 0.0, 0.0, 0.0, 0.0, 0.0, 0.0, 0.0, 0.0, 0.0, 0.0, 0.0, 0.0, 0.0, 0.0, 0.0, 0.0, 0.0, 0.0, 0.0, 0.0, 0.0, 0.0, 0.0, 0.0, 0.0, 0.0, 0.0, 0.0, 0.0, 0.0, 0.0, 0.0, 0.0, 0.0, 0.0, 0.0, 0.0, 0.0, 0.0, 0.0, 0.0, 0.0, 0.0, 0.0, 0.0, 0.0, 0.0, 0.0, 0.0, 0.0, 0.0, 0.0, 0.0, 0.0, 0.0, 0.0, 0.0, 0.0, 0.0, 0.0, 0.0, 0.0, 0.0, 0.0, 0.0, 0.0, 0.0, 0.0, 0.0, 0.0, 0.0, 0.0, 0.0, 0.0, 0.0, 0.0, 0.0, 0.0, 0.0, 0.0, 0.0, 0.0, 0.0, 0.0, 0.0, 0.0, 0.0, 0.0, 0.0, 0.0, 0.0, 0.0, 0.0, 0.0, 0.0, 0.0, 0.0, 0.0, 0.0, 0.0, 0.0, 0.0, 0.0, 0.0, 0.0, 0.0, 0.0, 0.0, 0.0, 0.0, 0.0, 0.0, 0.0, 0.0, 0.0, 0.0, 0.0, 0.0, 0.0, 0.0, 0.0, 0.0, 0.0, 0.0, 0.0, 0.0, 0.0, 0.0, 0.0, 0.0, 0.0, 0.0, 0.0, 0.0, 0.0, 0.0, 0.0, 0.0, 0.0, 0.0, 0.0, 0.0, 0.0, 0.0, 0.0, 0.0, 0.0, 0.0, 0.0, 0.0, 0.0, 0.0, 0.0, 0.0, 0.0, 0.0, 0.0, 0.0, 0.0, 0.0, 0.0, 0.0, 0.0, 0.0, 0.0, 0.0, 0.0, 0.0, 0.0, 0.0, 0.0, 0.0, 0.0, 0.0, 0.0, 0.0, 0.0, 0.0, 0.0, 0.0, 0.0, 0.0, 0.0, 0.0, 0.0, 0.0, 0.0, 0.0, 0.0, 0.0, 0.0, 0.0, 0.0, 0.0, 0.0, 0.0, 0.0, 0.0, 0.0, 0.0, 0.0, 0.0, 0.0, 0.0, 0.0, 0.0, 0.0, 0.0, 0.0, 0.0, 0.0, 0.0, 0.0, 0.0, 0.0, 0.0, 0.0, 0.0, 0.0, 0.0, 0.0, 0.0, 0.0, 0.0, 0.0, 0.0, 0.0, 0.0, 0.0, 0.0, 0.0, 0.0, 0.0, 0.0, 0.0, 0.0, 0.0, 0.0, 0.0, 0.0, 0.0, 0.0, 0.0, 0.0, 0.0, 0.0, 0.0, 0.0, 0.0, 0.0, 0.0, 0.0, 0.0, 0.0, 0.0, 0.0, 0.0, 0.0, 0.0, 0.0, 0.0, 0.0, 0.0, 0.0, 0.0, 0.0, 0.0, 0.0, 0.0, 0.0, 0.0, 0.0, 0.0, 0.0, 0.0, 0.0, 0.0, 0.0, 0.0, 0.0, 0.0, 0.0, 0.0, 0.0, 0.0, 0.0, 0.0, 0.0, 0.0, 0.0, 0.0, 0.0, 0.0, 0.0, 0.0, 0.0, 0.0, 0.0, 0.0, 0.0, 0.0, 0.0, 0.0, 0.0, 0.0, 0.0, 0.0, 0.0, 0.0, 0.0, 0.0, 0.0, 0.0, 0.0, 0.0, 0.0, 0.0, 0.0, 0.0, 0.0, 0.0, 0.0, 0.0, 0.0, 0.0, 0.0, 0.0, 0.0, 0.0, 0.0, 0.0, 0.0, 0.0, 0.0, 0.0, 0.0, 0.0, 0.0, 0.0, 0.0, 0.0, 0.0, 0.0, 0.0, 0.0, 0.0, 0.0, 0.0, 0.0, 0.0, 0.0, 0.0, 0.0, 0.0, 0.0, 0.0, 0.0, 0.0, 0.0, 0.0, 0.0, 0.0, 0.0, 0.0, 0.0, 0.0, 0.0, 0.0, 0.0, 0.0, 0.0, 0.0, 0.0, 0.0, 0.0, 0.0, 0.0, 0.0, 0.0, 0.0, 0.0, 0.0, 0.0, 0.0, 0.0, 0.0, 0.0, 0.0, 0.0, 0.0, 0.0, 0.0, 0.0, 0.0, 0.0, 0.0, 0.0, 0.0, 0.0, 0.0, 0.0, 0.0, 0.0, 0.0, 0.0, 0.0, 0.0, 0.0, 0.0, 0.0, 0.0, 0.0, 0.0, 0.0, 0.0, 0.0, 0.0, 0.0, 0.0, 0.0, 0.0, 0.0, 0.0, 0.0, 0.0, 0.0, 0.0, 0.0, 0.0, 0.0, 0.0, 0.0, 0.0, 0.0, 0.0, 0.0, 0.0, 0.0, 0.0, 0.0, 0.0, 0.0, 0.0, 0.0, 0.0, 0.0, 0.0, 0.0, 0.0, 0.0, 0.0, 0.0, 0.0, 0.0, 0.0, 0.0, 0.0, 0.0, 0.0, 0.0, 0.0, 0.0, 0.0, 0.0, 0.0, 0.0, 0.0, 0.0, 0.0, 0.0, 0.0, 0.0, 0.0, 0.0, 0.0, 0.0, 0.0, 0.0, 0.0, 0.0, 0.0, 0.0, 0.0, 0.0, 0.0, 0.0, 0.0, 0.0, 0.0, 0.0, 0.0, 0.0, 0.0, 0.0, 0.0, 0.0, 0.0, 0.0, 0.0, 0.0, 0.0, 0.0, 0.0, 0.0, 0.0, 0.0, 0.0, 0.0, 0.0, 0.0, 0.0, 0.0, 0.0, 0.0, 0.0, 0.0, 0.0, 0.0, 0.0, 0.0, 0.0, 0.0, 0.0, 0.0, 0.0, 0.0, 0.0, 0.0, 0.0, 0.0, 0.0, 0.0, 0.0, 0.0, 0.0, 0.0, 0.0, 0.0, 0.0, 0.0, 0.0, 0.0, 0.0, 0.0, 0.0, 0.0, 0.0, 0.0, 0.0, 0.0, 0.0, 0.0, 0.0, 0.0, 0.0, 0.0, 0.0, 0.0, 0.0, 0.0, 0.0, 0.0, 0.0, 0.0, 0.0, 0.0, 0.0, 0.0, 0.0, 0.0, 0.0, 0.0, 0.0, 0.0, 0.0, 0.0, 0.0, 0.0, 0.0, 0.0, 0.0, 0.0, 0.0, 0.0, 0.0, 0.0, 0.0, 0.0, 0.0, 0.0, 0.0, 0.0, 0.0, 0.0, 0.0, 0.0, 0.0, 0.0, 0.0, 0.0, 0.0, 0.0, 0.0, 0.0, 0.0, 0.0, 0.0, 0.0, 0.0, 0.0, 0.0, 0.0, 0.0, 0.0, 0.0, 0.0, 0.0, 0.0, 0.0, 0.0, 0.0, 0.0, 0.0, 0.0, 0.0, 0.0, 0.0, 0.0, 0.0, 0.0, 0.0, 0.0, 0.0, 0.0, 0.0, 0.0, 0.0, 0.0, 0.0, 0.0, 0.0, 0.0, 0.0, 0.0, 0.0, 0.0, 0.0, 0.0, 0.0, 0.0, 0.0, 0.0, 0.0, 0.0, 0.0, 0.0, 0.0, 0.0, 0.0, 0.0, 0.0, 0.0, 0.0, 0.0, 0.0, 0.0, 0.0, 0.0, 0.0, 0.0, 0.0, 0.0, 0.0, 0.0, 0.0, 0.0, 0.0, 0.0, 0.0, 0.0, 0.0, 0.0, 0.0, 0.0, 0.0, 0.0, 0.0, 0.0, 0.0, 0.0, 0.0, 0.0, 0.0, 0.0, 0.0, 0.0, 0.0, 0.0, 0.0, 0.0, 0.0, 0.0, 0.0, 0.0, 0.0, 0.0, 0.0, 0.0, 0.0, 0.0, 0.0, 0.0, 0.0, 0.0, 0.0, 0.0, 0.0, 0.0, 0.0, 0.0, 0.0, 0.0, 0.0, 0.0, 0.0, 0.0, 0.0, 0.0, 0.0, 0.0, 0.0, 0.0, 0.0, 0.0, 0.0, 0.0, 0.0, 0.0, 0.0, 0.0, 0.0, 0.0, 0.0, 0.0, 0.0, 0.0, 0.0, 0.0, 0.0, 0.0, 0.0, 0.0, 0.0, 0.0, 0.0, 0.0, 0.0, 0.0, 0.0, 0.0, 0.0, 0.0, 0.0, 0.0, 0.0, 0.0, 0.0, 0.0, 0.0, 0.0, 0.0, 0.0, 0.0, 0.0, 0.0, 0.0, 0.0, 0.0, 0.0, 0.0, 0.0, 0.0, 0.0, 0.0, 0.0, 0.0, 0.0, 0.0, 0.0, 0.0, 0.0, 0.0, 0.0, 0.0, 0.0, 0.0, 0.0, 0.0, 0.0, 0.0, 0.0, 0.0, 0.0, 0.0, 0.0, 0.0, 0.0, 0.0, 0.0, 0.0, 0.0, 0.0, 0.0, 0.0, 0.0, 0.0, 0.0, 0.0, 0.0, 0.0, 0.0, 0.0, 0.0, 0.0, 0.0, 0.0, 0.0, 0.0, 0.0, 0.0, 0.0, 0.0, 0.0, 0.0, 0.0, 0.0, 0.0, 0.0, 0.0, 0.0, 0.0, 0.0, 0.0, 0.0, 0.0, 0.0, 0.0, 0.0, 0.0, 0.0, 0.0, 0.0, 0.0, 0.0, 0.0, 0.0, 0.0, 0.0, 0.0, 0.0, 0.0, 0.0, 0.0, 0.0, 0.0, 0.0, 0.0, 0.0, 0.0, 0.0, 0.0, 0.0, 0.0, 0.0, 0.0, 0.0, 0.0, 0.0, 0.0, 0.0, 0.0, 0.0, 0.0, 0.0, 0.0, 0.0, 0.0, 0.0, 0.0, 0.0, 0.0, 0.0, 0.0, 0.0, 0.0, 0.0, 0.0, 0.0, 0.0, 0.0, 0.0, 0.0, 0.0, 0.0, 0.0, 0.0, 0.0, 0.0, 0.0, 0.0, 0.0, 0.0, 0.0, 0.0, 0.0, 0.0, 0.0, 0.0, 0.0, 0.0, 0.0, 0.0, 0.0, 0.0, 0.0, 0.0, 0.0, 0.0, 0.0, 0.0, 0.0, 0.0, 0.0, 0.0, 0.0, 0.0, 0.0, 0.0, 0.0, 0.0, 0.0, 0.0, 0.0, 0.0, 0.0, 0.0, 0.0, 0.0, 0.0, 0.0, 0.0, 0.0, 0.0, 0.0, 0.0, 0.0, 0.0, 0.0, 0.0, 0.0, 0.0, 0.0, 0.0, 0.0, 0.0, 0.0, 0.0, 0.0, 0.0, 0.0, 0.0, 0.0, 0.0, 0.0, 0.0, 0.0, 0.0, 0.0, 0.0, 0.0, 0.0, 0.0, 0.0, 0.0, 0.0, 0.0, 0.0, 0.0, 0.0, 0.0, 0.0, 0.0, 0.0, 0.0, 0.0, 0.0, 0.0, 0.0, 0.0, 0.0, 0.0, 0.0, 0.0, 0.0, 0.0, 0.0, 0.0, 0.0, 0.0, 0.0, 0.0, 0.0, 0.0, 0.0, 0.0, 0.0, 0.0, 0.0, 0.0, 0.0, 0.0, 0.0, 0.0, 0.0, 0.0, 0.0, 0.0, 0.0, 0.0, 0.0, 0.0, 0.0, 0.0, 0.0, 0.0, 0.0, 0.0, 0.0, 0.0, 0.0, 0.0, 0.0, 0.0, 0.0, 0.0, 0.0, 0.0, 0.0, 0.0, 0.0, 0.0, 0.0, 0.0, 0.0, 0.0, 0.0, 0.0, 0.0, 0.0, 0.0, 0.0, 0.0, 0.0, 0.0, 0.0, 0.0, 0.0, 0.0, 0.0, 0.0, 0.0, 0.0, 0.0, 0.0, 0.0, 0.0, 0.0, 0.0, 0.0, 0.0, 0.0, 0.0, 0.0, 0.0, 0.0, 0.0, 0.0, 0.0, 0.0, 0.0, 0.0, 0.0, 0.0, 0.0, 0.0, 0.0, 0.0, 0.0, 0.0, 0.0, 0.0, 0.0, 0.0, 0.0, 0.0, 0.0, 0.0, 0.0, 0.0, 0.0, 0.0, 0.0, 0.0, 0.0, 0.0, 0.0, 0.0, 0.0, 0.0, 0.0, 0.0, 0.0, 0.0, 0.0, 0.0, 0.0, 0.0, 0.0, 0.0, 0.0, 0.0, 0.0, 0.0, 0.0, 0.0, 0.0, 0.0, 0.0, 0.0, 0.0, 0.0, 0.0, 0.0, 0.0, 0.0, 0.0, 0.0, 0.0, 0.0, 0.0, 0.0, 0.0, 0.0, 0.0, 0.0, 0.0, 0.0, 0.0, 0.0, 0.0, 0.0, 0.0, 0.0, 0.0, 0.0, 0.0, 0.0, 0.0, 0.0, 0.0, 0.0, 0.0, 0.0, 0.0, 0.0, 0.0, 0.0, 0.0, 0.0, 0.0, 0.0, 0.0, 0.0, 0.0, 0.0, 0.0, 0.0, 0.0, 0.0, 0.0, 0.0, 0.0, 0.0, 0.0, 0.0, 0.0, 0.0, 0.0, 0.0, 0.0, 0.0, 0.0, 0.0, 0.0, 0.0, 0.0, 0.0, 0.0, 0.0, 0.0, 0.0, 0.0, 0.0, 0.0, 0.0, 0.0, 0.0, 0.0, 0.0, 0.0, 0.0, 0.0, 0.0, 0.0, 0.0, 0.0, 0.0, 0.0, 0.0, 0.0, 0.0, 0.0, 0.0, 0.0, 0.0, 0.0, 0.0, 0.0, 0.0, 0.0, 0.0, 0.0, 0.0, 0.0, 0.0, 0.0, 0.0, 0.0, 0.0, 0.0, 0.0, 0.0, 0.0, 0.0, 0.0, 0.0, 0.0, 0.0, 0.0, 0.0, 0.0, 0.0, 0.0, 0.0, 0.0, 0.0, 0.0, 0.0, 0.0, 0.0, 0.0, 0.0, 0.0, 0.0, 0.0, 0.0, 0.0, 0.0, 0.0, 0.0, 0.0, 0.0, 0.0, 0.0, 0.0, 0.0, 0.0, 0.0, 0.0, 0.0, 0.0, 0.0, 0.0, 0.0, 0.0, 0.0, 0.0, 0.0, 0.0, 0.0, 0.0, 0.0, 0.0, 0.0, 0.0, 0.0, 0.0, 0.0, 0.0, 0.0, 0.0, 0.0, 0.0, 0.0, 0.0, 0.0, 0.0, 0.0, 0.0, 0.0, 0.0, 0.0, 0.0, 0.0, 0.0, 0.0, 0.0, 0.0, 0.0, 0.0, 0.0, 0.0, 0.0, 0.0, 0.0, 0.0, 0.0, 0.0, 0.0, 0.0, 0.0, 0.0, 0.0, 0.0, 0.0, 0.0, 0.0, 0.0, 0.0, 0.0, 0.0, 0.0, 0.0, 0.0, 0.0, 0.0, 0.0, 0.0, 0.0, 0.0, 0.0, 0.0, 0.0, 0.0, 0.0, 0.0, 0.0, 0.0, 0.0, 0.0, 0.0, 0.0, 0.0, 0.0, 0.0, 0.0, 0.0, 0.0, 0.0, 0.0, 0.0, 0.0, 0.0, 0.0, 0.0, 0.0, 0.0, 0.0, 0.0, 0.0, 0.0, 0.0, 0.0, 0.0, 0.0, 0.0, 0.0, 0.0, 0.0, 0.0, 0.0, 0.0, 0.0, 0.0, 0.0, 0.0, 0.0, 0.0, 0.0, 0.0, 0.0, 0.0, 0.0, 0.0, 0.0, 0.0, 0.0, 0.0, 0.0, 0.0, 0.0, 0.0, 0.0, 0.0, 0.0, 0.0, 0.0, 0.0, 0.0, 0.0, 0.0, 0.0, 0.0, 0.0, 0.0, 0.0, 0.0, 0.0, 0.0, 0.0, 0.0, 0.0, 0.0, 0.0, 0.0, 0.0, 0.0, 0.0, 0.0, 0.0, 0.0, 0.0, 0.0, 0.0, 0.0, 0.0, 0.0, 0.0, 0.0, 0.0, 0.0, 0.0, 0.0, 0.0, 0.0, 0.0, 0.0, 0.0, 0.0, 0.0, 0.0, 0.0, 0.0, 0.0, 0.0, 0.0, 0.0, 0.0, 0.0, 0.0, 0.0, 0.0, 0.0, 0.0, 0.0, 0.0, 0.0, 0.0, 0.0, 0.0, 0.0, 0.0, 0.0, 0.0, 0.0, 0.0, 0.0, 0.0, 0.0, 0.0, 0.0, 0.0, 0.0, 0.0, 0.0, 0.0, 0.0, 0.0, 0.0, 0.0, 0.0, 0.0, 0.0, 0.0, 0.0, 0.0, 0.0, 0.0, 0.0, 0.0, 0.0, 0.0, 0.0, 0.0, 0.0, 0.0, 0.0, 0.0, 0.0, 0.0, 0.0, 0.0, 0.0, 0.0, 0.0, 0.0, 0.0, 0.0, 0.0, 0.0, 0.0, 0.0, 0.0, 0.0, 0.0, 0.0, 0.0, 0.0, 0.0, 0.0, 0.0, 0.0, 0.0, 0.0, 0.0, 0.0, 0.0, 0.0, 0.0, 0.0, 0.0, 0.0, 0.0, 0.0, 0.0, 0.0, 0.0, 0.0, 0.0, 0.0, 0.0, 0.0, 0.0, 0.0, 0.0, 0.0, 0.0, 0.0, 0.0, 0.0, 0.0, 0.0, 0.0, 0.0, 0.0, 0.0, 0.0, 0.0, 0.0, 0.0, 0.0, 0.0, 0.0, 0.0, 0.0, 0.0, 0.0, 0.0, 0.0, 0.0, 0.0, 0.0, 0.0, 0.0, 0.0, 0.0, 0.0, 0.0, 0.0, 0.0, 0.0, 0.0, 0.0, 0.0, 0.0, 0.0, 0.0, 0.0, 0.0, 0.0, 0.0, 0.0, 0.0, 0.0, 0.0, 0.0, 0.0, 0.0, 0.0, 0.0, 0.0, 0.0, 0.0, 0.0, 0.0, 0.0, 0.0, 0.0, 0.0, 0.0, 0.0, 0.0, 0.0, 0.0, 0.0, 0.0, 0.0, 0.0, 0.0, 0.0, 0.0, 0.0, 0.0, 0.0, 0.0, 0.0, 0.0, 0.0, 0.0, 0.0, 0.0, 0.0, 0.0, 0.0, 0.0, 0.0, 0.0, 0.0, 0.0, 0.0, 0.0, 0.0, 0.0, 0.0, 0.0, 0.0, 0.0, 0.0, 0.0, 0.0, 0.0, 0.0, 0.0, 0.0, 0.0, 0.0, 0.0, 0.0, 0.0, 0.0, 0.0, 0.0, 0.0, 0.0, 0.0, 0.0, 0.0, 0.0, 0.0, 0.0, 0.0, 0.0, 0.0, 0.0, 0.0, 0.0, 0.0, 0.0, 0.0, 0.0, 0.0, 0.0, 0.0, 0.0, 0.0, 0.0, 0.0, 0.0, 0.0, 0.0, 0.0, 0.0, 0.0, 0.0, 0.0, 0.0, 0.0, 0.0, 0.0, 0.0, 0.0, 0.0, 0.0, 0.0, 0.0, 0.0, 0.0, 0.0, 0.0, 0.0, 0.0, 0.0, 0.0, 0.0, 0.0, 0.0, 0.0, 0.0, 0.0, 0.0, 0.0, 0.0, 0.0, 0.0, 0.0, 0.0, 0.0, 0.0, 0.0, 0.0, 0.0, 0.0, 0.0, 0.0, 0.0, 0.0, 0.0, 0.0, 0.0, 0.0, 0.0, 0.0, 0.0, 0.0, 0.0, 0.0, 0.0, 0.0, 0.0, 0.0, 0.0, 0.0, 0.0, 0.0, 0.0, 0.0, 0.0, 0.0, 0.0, 0.0, 0.0, 0.0, 0.0, 0.0, 0.0, 0.0, 0.0, 0.0, 0.0, 0.0, 0.0, 0.0, 0.0, 0.0, 0.0, 0.0, 0.0, 0.0, 0.0, 0.0, 0.0, 0.0, 0.0, 0.0, 0.0, 0.0, 0.0, 0.0, 0.0, 0.0, 0.0, 0.0, 0.0, 0.0, 0.0, 0.0, 0.0, 0.0, 0.0, 0.0, 0.0, 0.0, 0.0, 0.0, 0.0, 0.0, 0.0, 0.0, 0.0, 0.0, 0.0, 0.0, 0.0, 0.0, 0.0, 0.0, 0.0, 0.0, 0.0, 0.0, 0.0, 0.0, 0.0, 0.0, 0.0, 0.0, 0.0, 0.0, 0.0, 0.0, 0.0, 0.0, 0.0, 0.0, 0.0, 0.0, 0.0, 0.0, 0.0, 0.0, 0.0, 0.0, 0.0, 0.0, 0.0, 0.0, 0.0, 0.0, 0.0, 0.0, 0.0, 0.0, 0.0, 0.0, 0.0, 0.0, 0.0, 0.0, 0.0, 0.0, 0.0, 0.0, 0.0, 0.0, 0.0, 0.0, 0.0, 0.0, 0.0, 0.0, 0.0, 0.0, 0.0, 0.0, 0.0, 0.0, 0.0, 0.0, 0.0, 0.0, 0.0, 0.0, 0.0, 0.0, 0.0, 0.0, 0.0, 0.0, 0.0, 0.0, 0.0, 0.0, 0.0, 0.0, 0.0, 0.0, 0.0, 0.0, 0.0, 0.0, 0.0, 0.0, 0.0, 0.0, 0.0, 0.0, 0.0, 0.0, 0.0, 0.0, 0.0, 0.0, 0.0, 0.0, 0.0, 0.0, 0.0, 0.0, 0.0, 0.0, 0.0, 0.0, 0.0, 0.0, 0.0, 0.0, 0.0, 0.0, 0.0, 0.0, 0.0, 0.0, 0.0, 0.0, 0.0, 0.0, 0.0, 0.0, 0.0, 0.0, 0.0, 0.0, 0.0, 0.0, 0.0, 0.0, 0.0, 0.0, 0.0, 0.0, 0.0, 0.0, 0.0, 0.0, 0.0, 0.0, 0.0, 0.0, 0.0, 0.0, 0.0, 0.0, 0.0, 0.0, 0.0, 0.0, 0.0, 0.0, 0.0, 0.0, 0.0, 0.0, 0.0, 0.0, 0.0, 0.0, 0.0, 0.0, 0.0, 0.0, 0.0, 0.0, 0.0, 0.0, 0.0, 0.0, 0.0, 0.0, 0.0, 0.0, 0.0, 0.0, 0.0, 0.0, 0.0, 0.0, 0.0, 0.0, 0.0, 0.0, 0.0, 0.0, 0.0, 0.0, 0.0, 0.0, 0.0, 0.0, 0.0, 0.0, 0.0, 0.0, 0.0, 0.0, 0.0, 0.0, 0.0, 0.0, 0.0, 0.0, 0.0, 0.0, 0.0, 0.0, 0.0, 0.0, 0.0, 0.0, 0.0, 0.0, 0.0, 0.0, 0.0, 0.0, 0.0, 0.0, 0.0, 0.0, 0.0, 0.0, 0.0, 0.0, 0.0, 0.0, 0.0, 0.0, 0.0, 0.0, 0.0, 0.0, 0.0, 0.0, 0.0, 0.0, 0.0, 0.0, 0.0, 0.0, 0.0, 0.0, 0.0, 0.0, 0.0, 0.0, 0.0, 0.0, 0.0, 0.0, 0.0, 0.0, 0.0, 0.0, 0.0, 0.0, 0.0, 0.0, 0.0, 0.0, 0.0, 0.0, 0.0, 0.0, 0.0, 0.0, 0.0, 0.0, 0.0, 0.0, 0.0, 0.0, 0.0, 0.0, 0.0, 0.0, 0.0, 0.0, 0.0, 0.0, 0.0, 0.0, 0.0, 0.0, 0.0, 0.0, 0.0, 0.0, 0.0, 0.0, 0.0, 0.0, 0.0, 0.0, 0.0, 0.0, 0.0, 0.0, 0.0, 0.0, 0.0, 0.0, 0.0, 0.0, 0.0, 0.0, 0.0, 0.0, 0.0, 0.0, 0.0, 0.0, 0.0, 0.0, 0.0, 0.0, 0.0, 0.0, 0.0, 0.0, 0.0, 0.0, 0.0, 0.0, 0.0, 0.0, 0.0, 0.0, 0.0, 0.0, 0.0, 0.0, 0.0, 0.0, 0.0, 0.0, 0.0, 0.0, 0.0, 0.0, 0.0, 0.0, 0.0, 0.0, 0.0, 0.0, 0.0, 0.0, 0.0, 0.0, 0.0, 0.0, 0.0, 0.0, 0.0, 0.0, 0.0, 0.0, 0.0, 0.0, 0.0, 0.0, 0.0, 0.0, 0.0, 0.0, 0.0, 0.0, 0.0, 0.0, 0.0, 0.0, 0.0, 0.0, 0.0, 0.0, 0.0, 0.0, 0.0, 0.0, 0.0, 0.0, 0.0, 0.0, 0.0, 0.0, 0.0, 0.0, 0.0, 0.0, 0.0, 0.0, 0.0, 0.0, 0.0, 0.0, 0.0, 0.0, 0.0, 0.0, 0.0, 0.0, 0.0, 0.0, 0.0, 0.0, 0.0, 0.0, 0.0, 0.0, 0.0, 0.0, 0.0, 0.0, 0.0, 0.0, 0.0, 0.0, 0.0, 0.0, 0.0, 0.0, 0.0, 0.0, 0.0, 0.0, 0.0, 0.0, 0.0, 0.0, 0.0, 0.0, 0.0, 0.0, 0.0, 0.0, 0.0, 0.0, 0.0, 0.0, 0.0, 0.0, 0.0, 0.0, 0.0, 0.0, 0.0, 0.0, 0.0, 0.0, 0.0, 0.0, 0.0, 0.0, 0.0, 0.0, 0.0, 0.0, 0.0, 0.0, 0.0, 0.0, 0.0, 0.0, 0.0, 0.0, 0.0, 0.0, 0.0, 0.0, 0.0, 0.0, 0.0, 0.0, 0.0, 0.0, 0.0, 0.0, 0.0, 0.0, 0.0, 0.0, 0.0, 0.0, 0.0, 0.0, 0.0, 0.0, 0.0, 0.0, 0.0, 0.0, 0.0, 0.0, 0.0, 0.0, 0.0, 0.0, 0.0, 0.0, 0.0, 0.0, 0.0, 0.0, 0.0, 0.0, 0.0, 0.0, 0.0, 0.0, 0.0, 0.0, 0.0, 0.0, 0.0, 0.0, 0.0, 0.0, 0.0, 0.0, 0.0, 0.0, 0.0, 0.0, 0.0, 0.0, 0.0, 0.0, 0.0, 0.0, 0.0, 0.0, 0.0, 0.0, 0.0, 0.0, 0.0, 0.0, 0.0, 0.0, 0.0, 0.0, 0.0, 0.0, 0.0, 0.0, 0.0, 0.0, 0.0, 0.0, 0.0, 0.0, 0.0, 0.0, 0.0, 0.0, 0.0, 0.0, 0.0, 0.0, 0.0, 0.0, 0.0, 0.0, 0.0, 0.0, 0.0, 0.0, 0.0, 0.0, 0.0, 0.0, 0.0, 0.0, 0.0, 0.0, 0.0, 0.0, 0.0, 0.0, 0.0, 0.0, 0.0, 0.0, 0.0, 0.0, 0.0, 0.0, 0.0, 0.0, 0.0, 0.0, 0.0, 0.0, 0.0, 0.0, 0.0, 0.0, 0.0, 0.0, 0.0, 0.0, 0.0, 0.0, 0.0, 0.0, 0.0, 0.0, 0.0, 0.0, 0.0, 0.0, 0.0, 0.0, 0.0, 0.0, 0.0, 0.0, 0.0, 0.0, 0.0, 0.0, 0.0, 0.0, 0.0, 0.0, 0.0, 0.0, 0.0, 0.0, 0.0, 0.0, 0.0, 0.0, 0.0, 0.0, 0.0, 0.0, 0.0, 0.0, 0.0, 0.0, 0.0, 0.0, 0.0, 0.0, 0.0, 0.0, 0.0, 0.0, 0.0, 0.0, 0.0, 0.0, 0.0, 0.0, 0.0, 0.0, 0.0, 0.0, 0.0, 0.0, 0.0, 0.0, 0.0, 0.0, 0.0, 0.0, 0.0, 0.0, 0.0, 0.0, 0.0, 0.0, 0.0, 0.0, 0.0, 0.0, 0.0, 0.0, 0.0, 0.0, 0.0, 0.0, 0.0, 0.0, 0.0, 0.0, 0.0, 0.0, 0.0, 0.0, 0.0, 0.0, 0.0, 0.0, 0.0, 0.0, 0.0, 0.0, 0.0, 0.0, 0.0, 0.0, 0.0, 0.0, 0.0, 0.0, 0.0, 0.0, 0.0, 0.0, 0.0, 0.0, 0.0, 0.0, 0.0, 0.0, 0.0, 0.0, 0.0, 0.0, 0.0, 0.0, 0.0, 0.0, 0.0, 0.0, 0.0, 0.0, 0.0, 0.0, 0.0, 0.0, 0.0, 0.0, 0.0, 0.0, 0.0, 0.0, 0.0, 0.0, 0.0, 0.0, 0.0, 0.0, 0.0, 0.0, 0.0, 0.0, 0.0, 0.0, 0.0, 0.0, 0.0, 0.0, 0.0, 0.0, 0.0, 0.0, 0.0, 0.0, 0.0, 0.0, 0.0, 0.0, 0.0, 0.0, 0.0, 0.0, 0.0, 0.0, 0.0, 0.0, 0.0, 0.0, 0.0, 0.0, 0.0, 0.0, 0.0, 0.0, 0.0, 0.0, 0.0, 0.0, 0.0, 0.0, 0.0, 0.0, 0.0, 0.0, 0.0, 0.0, 0.0, 0.0, 0.0, 0.0, 0.0, 0.0, 0.0, 0.0, 0.0, 0.0, 0.0, 0.0, 0.0, 0.0, 0.0, 0.0, 0.0, 0.0, 0.0, 0.0, 0.0, 0.0, 0.0, 0.0, 0.0, 0.0, 0.0, 0.0, 0.0, 0.0, 0.0, 0.0, 0.0, 0.0, 0.0, 0.0, 0.0, 0.0, 0.0, 0.0, 0.0, 0.0, 0.0, 0.0, 0.0, 0.0, 0.0, 0.0, 0.0, 0.0, 0.0, 0.0, 0.0, 0.0, 0.0, 0.0, 0.0, 0.0, 0.0, 0.0, 0.0, 0.0, 0.0, 0.0, 0.0, 0.0, 0.0, 0.0, 0.0, 0.0, 0.0, 0.0, 0.0, 0.0, 0.0, 0.0, 0.0, 0.0, 0.0, 0.0, 0.0, 0.0, 0.0, 0.0, 0.0, 0.0, 0.0, 0.0, 0.0, 0.0, 0.0, 0.0, 0.0, 0.0, 0.0, 0.0, 0.0, 0.0, 0.0, 0.0, 0.0, 0.0, 0.0, 0.0, 0.0, 0.0, 0.0, 0.0, 0.0, 0.0, 0.0, 0.0, 0.0, 0.0, 0.0, 0.0, 0.0, 0.0, 0.0, 0.0, 0.0, 0.0, 0.0, 0.0, 0.0, 0.0, 0.0, 0.0, 0.0, 0.0, 0.0, 0.0, 0.0, 0.0, 0.0, 0.0, 0.0, 0.0, 0.0, 0.0, 0.0, 0.0, 0.0, 0.0, 0.0, 0.0, 0.0, 0.0, 0.0, 0.0, 0.0, 0.0, 0.0, 0.0, 0.0, 0.0, 0.0, 0.0, 0.0, 0.0, 0.0, 0.0, 0.0, 0.0, 0.0, 0.0, 0.0, 0.0, 0.0, 0.0, 0.0, 0.0, 0.0, 0.0, 0.0, 0.0, 0.0, 0.0, 0.0, 0.0, 0.0, 0.0, 0.0, 0.0, 0.0, 0.0, 0.0, 0.0, 0.0, 0.0, 0.0, 0.0, 0.0, 0.0, 0.0, 0.0, 0.0, 0.0, 0.0, 0.0, 0.0, 0.0, 0.0, 0.0, 0.0, 0.0, 0.0, 0.0, 0.0, 0.0, 0.0, 0.0, 0.0, 0.0, 0.0, 0.0, 0.0, 0.0, 0.0, 0.0, 0.0, 0.0, 0.0, 0.0, 0.0, 0.0, 0.0, 0.0, 0.0, 0.0, 0.0, 0.0, 0.0, 0.0, 0.0, 0.0, 0.0, 0.0, 0.0, 0.0, 0.0, 0.0, 0.0, 0.0, 0.0, 0.0, 0.0, 0.0, 0.0, 0.0, 0.0, 0.0, 0.0, 0.0, 0.0, 0.0, 0.0, 0.0, 0.0, 0.0, 0.0, 0.0, 0.0, 0.0, 0.0, 0.0, 0.0, 0.0, 0.0, 0.0, 0.0, 0.0, 0.0, 0.0, 0.0, 0.0, 0.0, 0.0, 0.0, 0.0, 0.0, 0.0, 0.0, 0.0, 0.0, 0.0, 0.0, 0.0, 0.0, 0.0, 0.0, 0.0, 0.0, 0.0, 0.0, 0.0, 0.0, 0.0, 0.0, 0.0, 0.0, 0.0, 0.0, 0.0, 0.0, 0.0, 0.0, 0.0, 0.0, 0.0, 0.0, 0.0, 0.0, 0.0, 0.0, 0.0, 0.0, 0.0, 0.0, 0.0, 0.0, 0.0, 0.0, 0.0, 0.0, 0.0, 0.0, 0.0, 0.0, 0.0, 0.0, 0.0, 0.0, 0.0, 0.0, 0.0, 0.0, 0.0, 0.0, 0.0, 0.0, 0.0, 0.0, 0.0, 0.0, 0.0, 0.0, 0.0, 0.0, 0.0, 0.0, 0.0, 0.0, 0.0, 0.0, 0.0, 0.0, 0.0, 0.0, 0.0, 0.0, 0.0, 0.0, 0.0, 0.0, 0.0, 0.0, 0.0, 0.0, 0.0, 0.0, 0.0, 0.0, 0.0, 0.0, 0.0, 0.0, 0.0, 0.0, 0.0, 0.0, 0.0, 0.0, 0.0, 0.0, 0.0, 0.0, 0.0, 0.0, 0.0, 0.0, 0.0, 0.0, 0.0, 0.0, 0.0, 0.0, 0.0, 0.0, 0.0, 0.0, 0.0, 0.0, 0.0, 0.0, 0.0, 0.0, 0.0, 0.0, 0.0, 0.0, 0.0, 0.0, 0.0, 0.0, 0.0, 0.0, 0.0, 0.0, 0.0, 0.0, 0.0, 0.0, 0.0, 0.0, 0.0, 0.0, 0.0, 0.0, 0.0, 0.0, 0.0, 0.0, 0.0, 0.0, 0.0, 0.0, 0.0, 0.0, 0.0, 0.0, 0.0, 0.0, 0.0, 0.0, 0.0, 0.0, 0.0, 0.0, 0.0, 0.0, 0.0, 0.0, 0.0, 0.0, 0.0, 0.0, 0.0, 0.0, 0.0, 0.0, 0.0, 0.0, 0.0, 0.0, 0.0, 0.0, 0.0, 0.0, 0.0, 0.0, 0.0, 0.0, 0.0, 0.0, 0.0, 0.0, 0.0, 0.0, 0.0, 0.0, 0.0, 0.0, 0.0, 0.0, 0.0, 0.0, 0.0, 0.0, 0.0, 0.0, 0.0, 0.0, 0.0, 0.0, 0.0, 0.0, 0.0, 0.0, 0.0, 0.0, 0.0, 0.0, 0.0, 0.0, 0.0, 0.0, 0.0, 0.0, 0.0, 0.0, 0.0, 0.0, 0.0, 0.0, 0.0, 0.0, 0.0, 0.0, 0.0, 0.0, 0.0, 0.0, 0.0, 0.0, 0.0, 0.0, 0.0, 0.0, 0.0, 0.0, 0.0, 0.0, 0.0, 0.0, 0.0, 0.0, 0.0, 0.0, 0.0, 0.0, 0.0, 0.0, 0.0, 0.0, 0.0, 0.0, 0.0, 0.0, 0.0, 0.0, 0.0, 0.0, 0.0, 0.0, 0.0, 0.0, 0.0, 0.0, 0.0, 0.0, 0.0, 0.0, 0.0, 0.0, 0.0, 0.0, 0.0, 0.0, 0.0, 0.0, 0.0, 0.0, 0.0, 0.0, 0.0, 0.0, 0.0, 0.0, 0.0, 0.0, 0.0, 0.0, 0.0, 0.0, 0.0, 0.0, 0.0, 0.0, 0.0, 0.0, 0.0, 0.0, 0.0, 0.0, 0.0, 0.0, 0.0, 0.0, 0.0, 0.0, 0.0, 0.0, 0.0, 0.0, 0.0, 0.0, 0.0, 0.0, 0.0, 0.0, 0.0, 0.0, 0.0, 0.0, 0.0, 0.0, 0.0, 0.0, 0.0, 0.0, 0.0, 0.0, 0.0, 0.0, 0.0, 0.0, 0.0, 0.0, 0.0, 0.0, 0.0, 0.0, 0.0, 0.0, 0.0, 0.0, 0.0, 0.0, 0.0, 0.0, 0.0, 0.0, 0.0, 0.0, 0.0, 0.0, 0.0, 0.0, 0.0, 0.0, 0.0, 0.0, 0.0, 0.0, 0.0, 0.0, 0.0, 0.0, 0.0, 0.0, 0.0, 0.0, 0.0, 0.0, 0.0, 0.0, 0.0, 0.0, 0.0, 0.0, 0.0, 0.0, 0.0, 0.0, 0.0, 0.0, 0.0, 0.0, 0.0, 0.0, 0.0, 0.0, 0.0, 0.0, 0.0, 0.0, 0.0, 0.0, 0.0, 0.0, 0.0, 0.0, 0.0, 0.0, 0.0, 0.0, 0.0, 0.0, 0.0, 0.0, 0.0, 0.0, 0.0, 0.0, 0.0, 0.0, 0.0, 0.0, 0.0, 0.0, 0.0, 0.0, 0.0, 0.0, 0.0, 0.0, 0.0, 0.0, 0.0, 0.0, 0.0, 0.0, 0.0, 0.0, 0.0, 0.0, 0.0, 0.0, 0.0, 0.0, 0.0, 0.0, 0.0, 0.0, 0.0, 0.0, 0.0, 0.0, 0.0, 0.0, 0.0, 0.0, 0.0, 0.0, 0.0, 0.0, 0.0, 0.0, 0.0, 0.0, 0.0, 0.0])
me_circle.materials.append(mat_material_001)
me_circle.update()
me_plane = bpy.data.meshes.new('Plane')
me_plane.from_pydata([(-1.0, -1.0, 0.0), (1.0, -1.0, 0.0), (-1.0, 1.0, 0.0), (1.0, 1.0, 0.0)], [], [(0, 1, 3, 2)])
_uv = me_plane.uv_layers.new(name='UVMap')
_uv.uv.foreach_set('vector', [0.0, 0.0, 1.0, 0.0, 1.0, 1.0, 0.0, 1.0])
me_plane.update()

# ---- objects
ob_circle = bpy.data.objects.new('Circle', me_circle)
ob_plane = bpy.data.objects.new('Plane', me_plane)
ob_area = bpy.data.objects.new('Area', light_area)
ob_area_001 = bpy.data.objects.new('Area.001', light_area_001)

# ---- transforms, parenting, visibility, modifiers, constraints
ob_circle.location = (-0.09062, 0.009196, 0.08504)
ob_circle.scale = (0.035, 0.035, 0.035)
_m = ob_circle.modifiers.new('Subdivision', 'SUBSURF')
_m.levels = 0
_m = ob_circle.modifiers.new('Solidify', 'SOLIDIFY')
_m.thickness = 0.003
_m = ob_circle.modifiers.new('Smooth by Angle', 'NODES')
_m.node_group = ng_smooth_by_angle
_m.use_pin_to_last = True
_m.show_group_selector = False
ob_plane.location = (-0.05062, 0.009196, 0.08504)
ob_plane.scale = (0.175, 0.175, 0.175)
ob_area.location = (0.1037, 0.04526, 0.1997)
ob_area.rotation_euler = (4.657, -0.7598, -0.843)
ob_area.scale = (0.035, 0.035, 0.035)
ob_area_001.location = (-0.5, -0.3, 0.4)
ob_area_001.scale = (0.5, 0.5, 0.5)

# ---- collection membership
col_collection.objects.link(ob_circle)
col_collection.objects.link(ob_plane)
col_collection.objects.link(ob_area)
col_collection.objects.link(ob_area_001)

# ---- scene / render settings (as saved in the file)
scene.camera = ob_circle
scene.frame_start = 1; scene.frame_end = 250; scene.frame_set(2)
scene.render.engine = 'BLENDER_EEVEE_NEXT'
scene.render.bake_bias = 0.0
scene.render.bake_samples = 0
scene.cycles.sampling_pattern = 'TABULATED_SOBOL'
scene.eevee.use_volume_custom_range = False
bpy.context.view_layer.update()

# ---- added for rendering (the .blend has no active camera): camera
cam_auto = bpy.data.cameras.new('AutoCamera')
cam_auto.lens = 50.0
cam_auto.sensor_width = 36.0
cam_auto.clip_end = 1000.0
ob_auto_camera = bpy.data.objects.new('AutoCamera', cam_auto)
scene.collection.objects.link(ob_auto_camera)
ob_auto_camera.location = (0.484953, -0.633496, 0.663464)
ob_auto_camera.rotation_euler = (1.09748, -7.21219e-08, 0.694738)
scene.camera = ob_auto_camera
bpy.context.view_layer.update()
